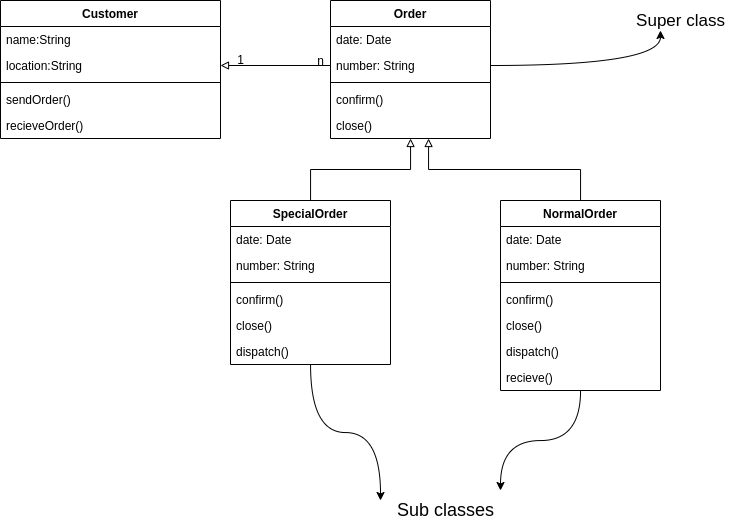

The diagram above was exported from draw.io. Its source (the exported page's mxGraphModel, read from the mxfile embedded in the PNG):
<mxGraphModel dx="1021" dy="515" grid="1" gridSize="10" guides="1" tooltips="1" connect="1" arrows="1" fold="1" page="1" pageScale="1" pageWidth="1100" pageHeight="850" background="#ffffff" math="0" shadow="0">
  <root>
    <mxCell id="0" />
    <mxCell id="1" parent="0" />
    <mxCell id="oKLWtFSKKgH4ByR9xKz--27" value="" style="edgeStyle=orthogonalEdgeStyle;rounded=0;orthogonalLoop=1;jettySize=auto;html=1;endArrow=block;endFill=0;" edge="1" parent="1" source="oKLWtFSKKgH4ByR9xKz--21" target="oKLWtFSKKgH4ByR9xKz--15">
      <mxGeometry relative="1" as="geometry" />
    </mxCell>
    <mxCell id="oKLWtFSKKgH4ByR9xKz--7" value="Customer" style="swimlane;fontStyle=1;align=center;verticalAlign=top;childLayout=stackLayout;horizontal=1;startSize=26;horizontalStack=0;resizeParent=1;resizeParentMax=0;resizeLast=0;collapsible=1;marginBottom=0;" vertex="1" parent="1">
      <mxGeometry x="30" y="80" width="220" height="138" as="geometry" />
    </mxCell>
    <mxCell id="oKLWtFSKKgH4ByR9xKz--8" value="name:String" style="text;strokeColor=none;fillColor=none;align=left;verticalAlign=top;spacingLeft=4;spacingRight=4;overflow=hidden;rotatable=0;points=[[0,0.5],[1,0.5]];portConstraint=eastwest;" vertex="1" parent="oKLWtFSKKgH4ByR9xKz--7">
      <mxGeometry y="26" width="220" height="26" as="geometry" />
    </mxCell>
    <mxCell id="oKLWtFSKKgH4ByR9xKz--12" value="location:String" style="text;strokeColor=none;fillColor=none;align=left;verticalAlign=top;spacingLeft=4;spacingRight=4;overflow=hidden;rotatable=0;points=[[0,0.5],[1,0.5]];portConstraint=eastwest;" vertex="1" parent="oKLWtFSKKgH4ByR9xKz--7">
      <mxGeometry y="52" width="220" height="26" as="geometry" />
    </mxCell>
    <mxCell id="oKLWtFSKKgH4ByR9xKz--9" value="" style="line;strokeWidth=1;fillColor=none;align=left;verticalAlign=middle;spacingTop=-1;spacingLeft=3;spacingRight=3;rotatable=0;labelPosition=right;points=[];portConstraint=eastwest;" vertex="1" parent="oKLWtFSKKgH4ByR9xKz--7">
      <mxGeometry y="78" width="220" height="8" as="geometry" />
    </mxCell>
    <mxCell id="oKLWtFSKKgH4ByR9xKz--10" value="sendOrder()" style="text;strokeColor=none;fillColor=none;align=left;verticalAlign=top;spacingLeft=4;spacingRight=4;overflow=hidden;rotatable=0;points=[[0,0.5],[1,0.5]];portConstraint=eastwest;" vertex="1" parent="oKLWtFSKKgH4ByR9xKz--7">
      <mxGeometry y="86" width="220" height="26" as="geometry" />
    </mxCell>
    <mxCell id="oKLWtFSKKgH4ByR9xKz--13" value="recieveOrder()" style="text;strokeColor=none;fillColor=none;align=left;verticalAlign=top;spacingLeft=4;spacingRight=4;overflow=hidden;rotatable=0;points=[[0,0.5],[1,0.5]];portConstraint=eastwest;" vertex="1" parent="oKLWtFSKKgH4ByR9xKz--7">
      <mxGeometry y="112" width="220" height="26" as="geometry" />
    </mxCell>
    <mxCell id="oKLWtFSKKgH4ByR9xKz--15" value="Order" style="swimlane;fontStyle=1;align=center;verticalAlign=top;childLayout=stackLayout;horizontal=1;startSize=26;horizontalStack=0;resizeParent=1;resizeParentMax=0;resizeLast=0;collapsible=1;marginBottom=0;" vertex="1" parent="1">
      <mxGeometry x="360" y="80" width="160" height="138" as="geometry" />
    </mxCell>
    <mxCell id="oKLWtFSKKgH4ByR9xKz--16" value="date: Date" style="text;strokeColor=none;fillColor=none;align=left;verticalAlign=top;spacingLeft=4;spacingRight=4;overflow=hidden;rotatable=0;points=[[0,0.5],[1,0.5]];portConstraint=eastwest;" vertex="1" parent="oKLWtFSKKgH4ByR9xKz--15">
      <mxGeometry y="26" width="160" height="26" as="geometry" />
    </mxCell>
    <mxCell id="oKLWtFSKKgH4ByR9xKz--19" value="number: String" style="text;strokeColor=none;fillColor=none;align=left;verticalAlign=top;spacingLeft=4;spacingRight=4;overflow=hidden;rotatable=0;points=[[0,0.5],[1,0.5]];portConstraint=eastwest;" vertex="1" parent="oKLWtFSKKgH4ByR9xKz--15">
      <mxGeometry y="52" width="160" height="26" as="geometry" />
    </mxCell>
    <mxCell id="oKLWtFSKKgH4ByR9xKz--17" value="" style="line;strokeWidth=1;fillColor=none;align=left;verticalAlign=middle;spacingTop=-1;spacingLeft=3;spacingRight=3;rotatable=0;labelPosition=right;points=[];portConstraint=eastwest;" vertex="1" parent="oKLWtFSKKgH4ByR9xKz--15">
      <mxGeometry y="78" width="160" height="8" as="geometry" />
    </mxCell>
    <mxCell id="oKLWtFSKKgH4ByR9xKz--18" value="confirm()" style="text;strokeColor=none;fillColor=none;align=left;verticalAlign=top;spacingLeft=4;spacingRight=4;overflow=hidden;rotatable=0;points=[[0,0.5],[1,0.5]];portConstraint=eastwest;" vertex="1" parent="oKLWtFSKKgH4ByR9xKz--15">
      <mxGeometry y="86" width="160" height="26" as="geometry" />
    </mxCell>
    <mxCell id="oKLWtFSKKgH4ByR9xKz--20" value="close()" style="text;strokeColor=none;fillColor=none;align=left;verticalAlign=top;spacingLeft=4;spacingRight=4;overflow=hidden;rotatable=0;points=[[0,0.5],[1,0.5]];portConstraint=eastwest;" vertex="1" parent="oKLWtFSKKgH4ByR9xKz--15">
      <mxGeometry y="112" width="160" height="26" as="geometry" />
    </mxCell>
    <mxCell id="oKLWtFSKKgH4ByR9xKz--37" style="edgeStyle=orthogonalEdgeStyle;rounded=0;orthogonalLoop=1;jettySize=auto;html=1;entryX=0.613;entryY=1;entryDx=0;entryDy=0;entryPerimeter=0;endArrow=block;endFill=0;" edge="1" parent="1" source="oKLWtFSKKgH4ByR9xKz--28" target="oKLWtFSKKgH4ByR9xKz--20">
      <mxGeometry relative="1" as="geometry" />
    </mxCell>
    <mxCell id="oKLWtFSKKgH4ByR9xKz--48" style="edgeStyle=orthogonalEdgeStyle;curved=1;orthogonalLoop=1;jettySize=auto;html=1;endArrow=classic;endFill=1;" edge="1" parent="1" source="oKLWtFSKKgH4ByR9xKz--28">
      <mxGeometry relative="1" as="geometry">
        <mxPoint x="530" y="570" as="targetPoint" />
      </mxGeometry>
    </mxCell>
    <mxCell id="oKLWtFSKKgH4ByR9xKz--28" value="NormalOrder" style="swimlane;fontStyle=1;align=center;verticalAlign=top;childLayout=stackLayout;horizontal=1;startSize=26;horizontalStack=0;resizeParent=1;resizeParentMax=0;resizeLast=0;collapsible=1;marginBottom=0;" vertex="1" parent="1">
      <mxGeometry x="530" y="280" width="160" height="190" as="geometry" />
    </mxCell>
    <mxCell id="oKLWtFSKKgH4ByR9xKz--29" value="date: Date" style="text;strokeColor=none;fillColor=none;align=left;verticalAlign=top;spacingLeft=4;spacingRight=4;overflow=hidden;rotatable=0;points=[[0,0.5],[1,0.5]];portConstraint=eastwest;" vertex="1" parent="oKLWtFSKKgH4ByR9xKz--28">
      <mxGeometry y="26" width="160" height="26" as="geometry" />
    </mxCell>
    <mxCell id="oKLWtFSKKgH4ByR9xKz--30" value="number: String" style="text;strokeColor=none;fillColor=none;align=left;verticalAlign=top;spacingLeft=4;spacingRight=4;overflow=hidden;rotatable=0;points=[[0,0.5],[1,0.5]];portConstraint=eastwest;" vertex="1" parent="oKLWtFSKKgH4ByR9xKz--28">
      <mxGeometry y="52" width="160" height="26" as="geometry" />
    </mxCell>
    <mxCell id="oKLWtFSKKgH4ByR9xKz--31" value="" style="line;strokeWidth=1;fillColor=none;align=left;verticalAlign=middle;spacingTop=-1;spacingLeft=3;spacingRight=3;rotatable=0;labelPosition=right;points=[];portConstraint=eastwest;" vertex="1" parent="oKLWtFSKKgH4ByR9xKz--28">
      <mxGeometry y="78" width="160" height="8" as="geometry" />
    </mxCell>
    <mxCell id="oKLWtFSKKgH4ByR9xKz--32" value="confirm()" style="text;strokeColor=none;fillColor=none;align=left;verticalAlign=top;spacingLeft=4;spacingRight=4;overflow=hidden;rotatable=0;points=[[0,0.5],[1,0.5]];portConstraint=eastwest;" vertex="1" parent="oKLWtFSKKgH4ByR9xKz--28">
      <mxGeometry y="86" width="160" height="26" as="geometry" />
    </mxCell>
    <mxCell id="oKLWtFSKKgH4ByR9xKz--33" value="close()" style="text;strokeColor=none;fillColor=none;align=left;verticalAlign=top;spacingLeft=4;spacingRight=4;overflow=hidden;rotatable=0;points=[[0,0.5],[1,0.5]];portConstraint=eastwest;" vertex="1" parent="oKLWtFSKKgH4ByR9xKz--28">
      <mxGeometry y="112" width="160" height="26" as="geometry" />
    </mxCell>
    <mxCell id="oKLWtFSKKgH4ByR9xKz--39" value="dispatch()" style="text;strokeColor=none;fillColor=none;align=left;verticalAlign=top;spacingLeft=4;spacingRight=4;overflow=hidden;rotatable=0;points=[[0,0.5],[1,0.5]];portConstraint=eastwest;" vertex="1" parent="oKLWtFSKKgH4ByR9xKz--28">
      <mxGeometry y="138" width="160" height="26" as="geometry" />
    </mxCell>
    <mxCell id="oKLWtFSKKgH4ByR9xKz--40" value="recieve()" style="text;strokeColor=none;fillColor=none;align=left;verticalAlign=top;spacingLeft=4;spacingRight=4;overflow=hidden;rotatable=0;points=[[0,0.5],[1,0.5]];portConstraint=eastwest;" vertex="1" parent="oKLWtFSKKgH4ByR9xKz--28">
      <mxGeometry y="164" width="160" height="26" as="geometry" />
    </mxCell>
    <mxCell id="oKLWtFSKKgH4ByR9xKz--47" style="edgeStyle=orthogonalEdgeStyle;curved=1;orthogonalLoop=1;jettySize=auto;html=1;endArrow=classic;endFill=1;" edge="1" parent="1" source="oKLWtFSKKgH4ByR9xKz--21">
      <mxGeometry relative="1" as="geometry">
        <mxPoint x="410" y="580" as="targetPoint" />
      </mxGeometry>
    </mxCell>
    <mxCell id="oKLWtFSKKgH4ByR9xKz--21" value="SpecialOrder" style="swimlane;fontStyle=1;align=center;verticalAlign=top;childLayout=stackLayout;horizontal=1;startSize=26;horizontalStack=0;resizeParent=1;resizeParentMax=0;resizeLast=0;collapsible=1;marginBottom=0;" vertex="1" parent="1">
      <mxGeometry x="260" y="280" width="160" height="164" as="geometry" />
    </mxCell>
    <mxCell id="oKLWtFSKKgH4ByR9xKz--22" value="date: Date" style="text;strokeColor=none;fillColor=none;align=left;verticalAlign=top;spacingLeft=4;spacingRight=4;overflow=hidden;rotatable=0;points=[[0,0.5],[1,0.5]];portConstraint=eastwest;" vertex="1" parent="oKLWtFSKKgH4ByR9xKz--21">
      <mxGeometry y="26" width="160" height="26" as="geometry" />
    </mxCell>
    <mxCell id="oKLWtFSKKgH4ByR9xKz--23" value="number: String" style="text;strokeColor=none;fillColor=none;align=left;verticalAlign=top;spacingLeft=4;spacingRight=4;overflow=hidden;rotatable=0;points=[[0,0.5],[1,0.5]];portConstraint=eastwest;" vertex="1" parent="oKLWtFSKKgH4ByR9xKz--21">
      <mxGeometry y="52" width="160" height="26" as="geometry" />
    </mxCell>
    <mxCell id="oKLWtFSKKgH4ByR9xKz--24" value="" style="line;strokeWidth=1;fillColor=none;align=left;verticalAlign=middle;spacingTop=-1;spacingLeft=3;spacingRight=3;rotatable=0;labelPosition=right;points=[];portConstraint=eastwest;" vertex="1" parent="oKLWtFSKKgH4ByR9xKz--21">
      <mxGeometry y="78" width="160" height="8" as="geometry" />
    </mxCell>
    <mxCell id="oKLWtFSKKgH4ByR9xKz--25" value="confirm()" style="text;strokeColor=none;fillColor=none;align=left;verticalAlign=top;spacingLeft=4;spacingRight=4;overflow=hidden;rotatable=0;points=[[0,0.5],[1,0.5]];portConstraint=eastwest;" vertex="1" parent="oKLWtFSKKgH4ByR9xKz--21">
      <mxGeometry y="86" width="160" height="26" as="geometry" />
    </mxCell>
    <mxCell id="oKLWtFSKKgH4ByR9xKz--26" value="close()" style="text;strokeColor=none;fillColor=none;align=left;verticalAlign=top;spacingLeft=4;spacingRight=4;overflow=hidden;rotatable=0;points=[[0,0.5],[1,0.5]];portConstraint=eastwest;" vertex="1" parent="oKLWtFSKKgH4ByR9xKz--21">
      <mxGeometry y="112" width="160" height="26" as="geometry" />
    </mxCell>
    <mxCell id="oKLWtFSKKgH4ByR9xKz--38" value="dispatch()" style="text;strokeColor=none;fillColor=none;align=left;verticalAlign=top;spacingLeft=4;spacingRight=4;overflow=hidden;rotatable=0;points=[[0,0.5],[1,0.5]];portConstraint=eastwest;" vertex="1" parent="oKLWtFSKKgH4ByR9xKz--21">
      <mxGeometry y="138" width="160" height="26" as="geometry" />
    </mxCell>
    <mxCell id="oKLWtFSKKgH4ByR9xKz--41" style="edgeStyle=orthogonalEdgeStyle;rounded=0;orthogonalLoop=1;jettySize=auto;html=1;entryX=1;entryY=0.5;entryDx=0;entryDy=0;endArrow=block;endFill=0;" edge="1" parent="1" source="oKLWtFSKKgH4ByR9xKz--19" target="oKLWtFSKKgH4ByR9xKz--12">
      <mxGeometry relative="1" as="geometry" />
    </mxCell>
    <mxCell id="oKLWtFSKKgH4ByR9xKz--42" value="1" style="text;html=1;align=center;verticalAlign=middle;resizable=0;points=[];autosize=1;" vertex="1" parent="1">
      <mxGeometry x="260" y="129" width="20" height="20" as="geometry" />
    </mxCell>
    <mxCell id="oKLWtFSKKgH4ByR9xKz--43" value="n" style="text;html=1;align=center;verticalAlign=middle;resizable=0;points=[];autosize=1;" vertex="1" parent="1">
      <mxGeometry x="340" y="130" width="20" height="20" as="geometry" />
    </mxCell>
    <mxCell id="oKLWtFSKKgH4ByR9xKz--44" style="edgeStyle=orthogonalEdgeStyle;orthogonalLoop=1;jettySize=auto;html=1;endArrow=classic;endFill=1;curved=1;" edge="1" parent="1" source="oKLWtFSKKgH4ByR9xKz--19">
      <mxGeometry relative="1" as="geometry">
        <mxPoint x="690" y="110" as="targetPoint" />
      </mxGeometry>
    </mxCell>
    <mxCell id="oKLWtFSKKgH4ByR9xKz--45" value="Super class" style="text;html=1;align=center;verticalAlign=middle;resizable=0;points=[];autosize=1;fontSize=17;" vertex="1" parent="1">
      <mxGeometry x="660" y="85" width="100" height="30" as="geometry" />
    </mxCell>
    <mxCell id="oKLWtFSKKgH4ByR9xKz--49" value="Sub classes" style="text;html=1;align=center;verticalAlign=middle;resizable=0;points=[];autosize=1;fontSize=18;" vertex="1" parent="1">
      <mxGeometry x="420" y="575" width="110" height="30" as="geometry" />
    </mxCell>
  </root>
</mxGraphModel>